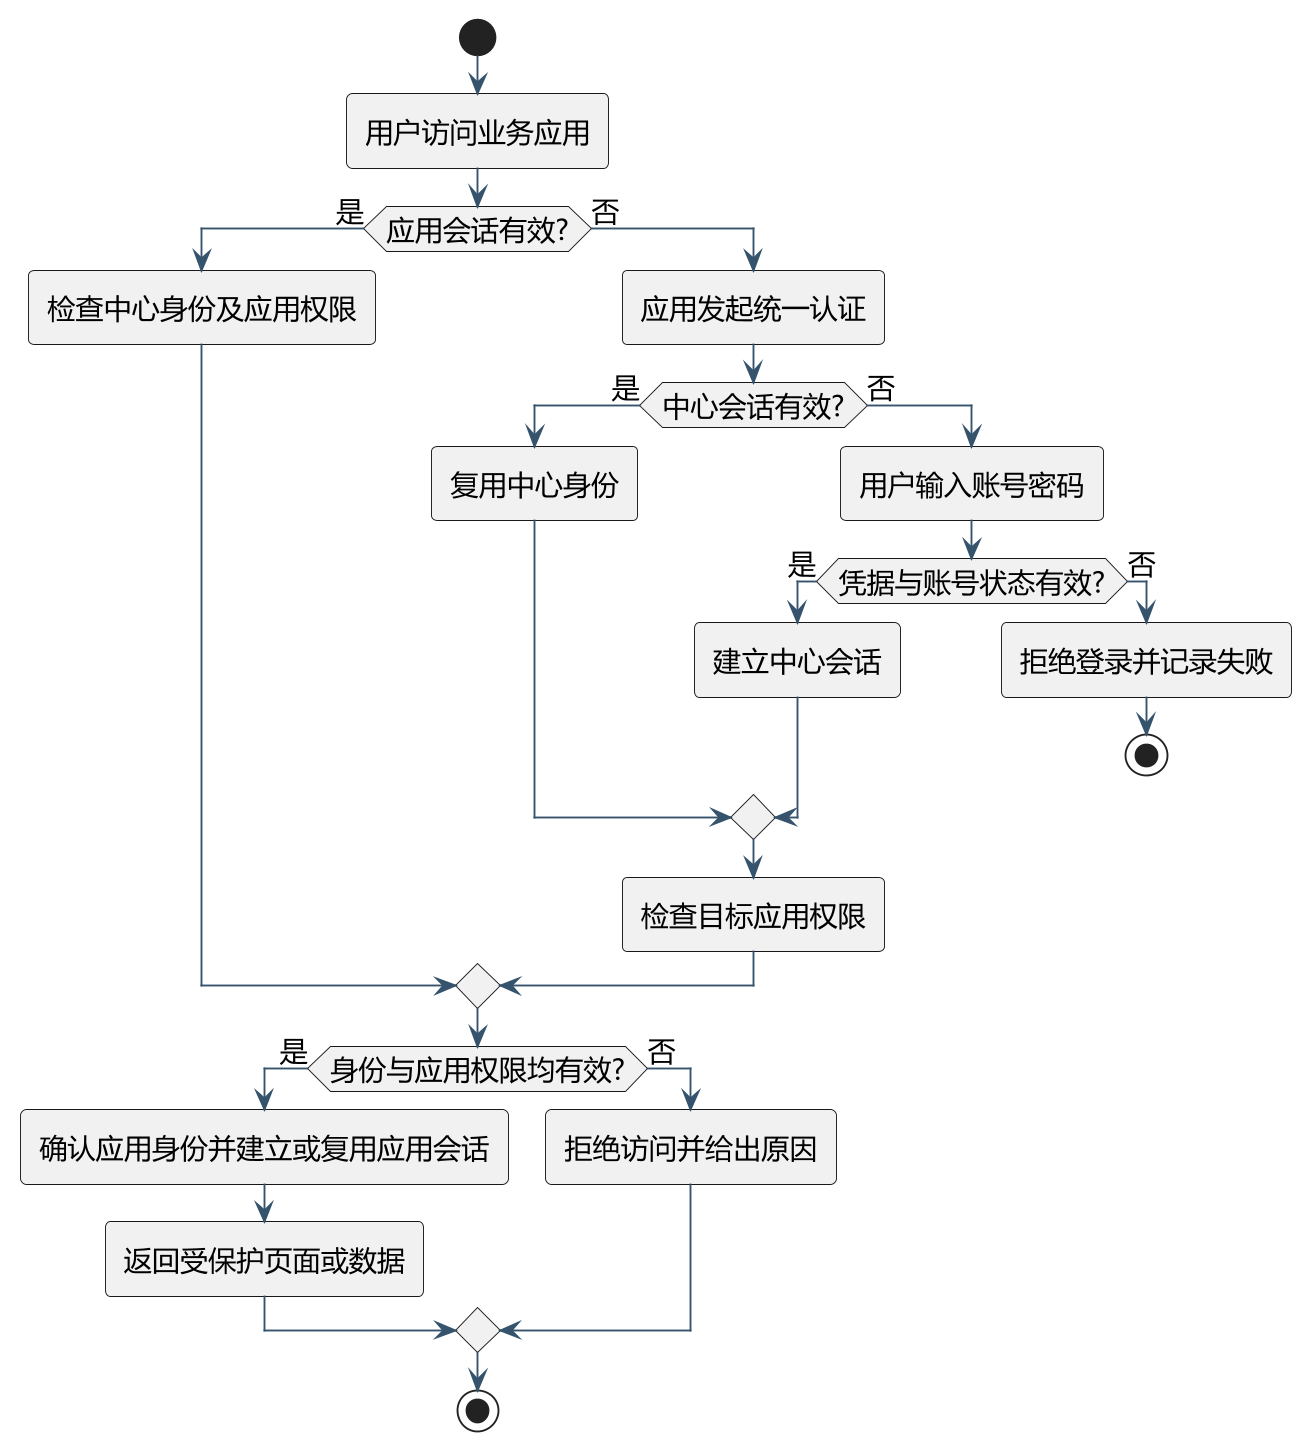

The diagram above was rendered by PlantUML. Its source (embedded in the PNG):
@startuml
!pragma layout smetana
skinparam defaultFontName Microsoft YaHei
skinparam defaultFontSize 15
skinparam dpi 180
skinparam backgroundColor white
skinparam shadowing false
skinparam roundcorner 6
skinparam ArrowColor #35536C
skinparam classBackgroundColor #F3F6FA
skinparam usecaseBackgroundColor #F3F6FA
skinparam stateBackgroundColor #F3F6FA
skinparam sequenceParticipantBackgroundColor #F3F6FA
hide empty members
start
:用户访问业务应用;
if (应用会话有效?) then (是)
  :检查中心身份及应用权限;
else (否)
  :应用发起统一认证;
  if (中心会话有效?) then (是)
    :复用中心身份;
  else (否)
    :用户输入账号密码;
    if (凭据与账号状态有效?) then (是)
      :建立中心会话;
    else (否)
      :拒绝登录并记录失败;
      stop
    endif
  endif
  :检查目标应用权限;
endif
if (身份与应用权限均有效?) then (是)
  :确认应用身份并建立或复用应用会话;
  :返回受保护页面或数据;
else (否)
  :拒绝访问并给出原因;
endif
stop

@enduml